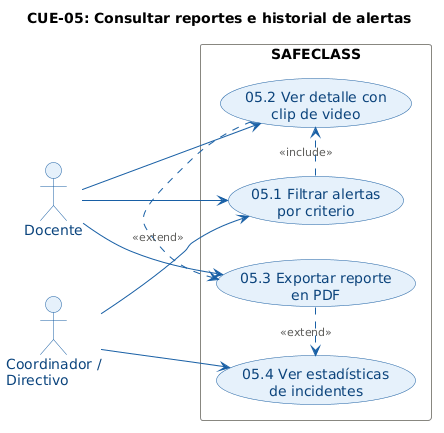

The diagram above was rendered by PlantUML. Its source (embedded in the PNG):
@startuml
title CUE-05: Consultar reportes e historial de alertas

skinparam usecase {
  BackgroundColor #E6F1FB
  BorderColor #185FA5
  FontColor #0C447C
  ArrowColor #185FA5
}
skinparam actor {
  BackgroundColor #E6F1FB
  BorderColor #185FA5
  FontColor #0C447C
}
skinparam rectangle {
  BackgroundColor #FAFAFA
  BorderColor #888780
  FontStyle bold
}
skinparam ArrowFontColor #5F5E5A
skinparam ArrowFontSize 11

left to right direction

actor "Docente" as DOC
actor "Coordinador /\nDirectivo" as COORD

rectangle "SAFECLASS" {
  usecase "05.1 Filtrar alertas\npor criterio" as CUE051
  usecase "05.2 Ver detalle con\nclip de video" as CUE052
  usecase "05.3 Exportar reporte\nen PDF" as CUE053
  usecase "05.4 Ver estadísticas\nde incidentes" as CUE054
}

DOC   --> CUE051
DOC   --> CUE052
DOC   --> CUE053
COORD --> CUE051
COORD --> CUE054

CUE051 .> CUE052 : <<include>>
CUE052 .> CUE053 : <<extend>>
CUE053 .> CUE054 : <<extend>>
@enduml